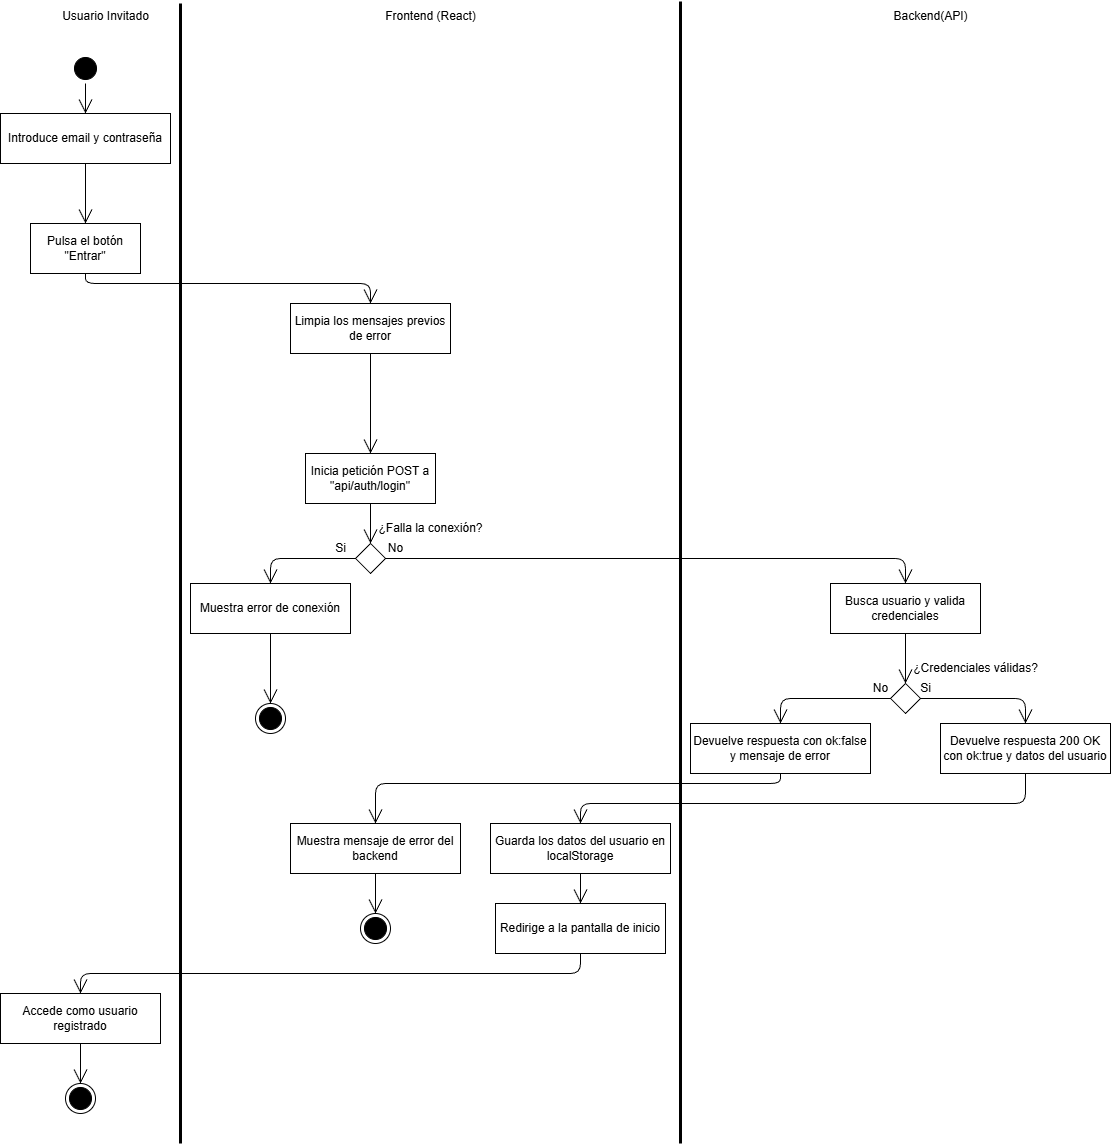

The diagram above was exported from draw.io. Its source (the exported page's mxGraphModel, read from the mxfile embedded in the PNG):
<mxGraphModel dx="1456" dy="779" grid="1" gridSize="10" guides="1" tooltips="1" connect="1" arrows="1" fold="1" page="1" pageScale="1" pageWidth="1169" pageHeight="827" math="0" shadow="0">
  <root>
    <mxCell id="0" />
    <mxCell id="1" parent="0" />
    <mxCell id="2" value="" style="ellipse;html=1;shape=startState;fillColor=#000000;strokeColor=#000000;" parent="1" vertex="1">
      <mxGeometry x="80" y="70" width="30" height="30" as="geometry" />
    </mxCell>
    <mxCell id="4" value="" style="ellipse;html=1;shape=endState;fillColor=#000000;strokeColor=#000000;" parent="1" vertex="1">
      <mxGeometry x="75" y="1100" width="30" height="30" as="geometry" />
    </mxCell>
    <mxCell id="5" value="" style="ellipse;html=1;shape=endState;fillColor=#000000;strokeColor=#000000;" parent="1" vertex="1">
      <mxGeometry x="265" y="720" width="30" height="30" as="geometry" />
    </mxCell>
    <mxCell id="6" value="" style="ellipse;html=1;shape=endState;fillColor=#000000;strokeColor=#000000;" parent="1" vertex="1">
      <mxGeometry x="370" y="930" width="30" height="30" as="geometry" />
    </mxCell>
    <mxCell id="7" value="" style="rhombus;" parent="1" vertex="1">
      <mxGeometry x="365" y="560" width="30" height="30" as="geometry" />
    </mxCell>
    <mxCell id="8" value="" style="rhombus;" parent="1" vertex="1">
      <mxGeometry x="900" y="700" width="30" height="30" as="geometry" />
    </mxCell>
    <mxCell id="9" value="Introduce email y contraseña" style="html=1;whiteSpace=wrap;" parent="1" vertex="1">
      <mxGeometry x="10" y="130" width="170" height="50" as="geometry" />
    </mxCell>
    <mxCell id="10" value="Usuario Invitado" style="text;html=1;align=center;verticalAlign=middle;resizable=0;points=[];autosize=1;strokeColor=none;fillColor=none;" parent="1" vertex="1">
      <mxGeometry x="60" y="18" width="110" height="30" as="geometry" />
    </mxCell>
    <mxCell id="11" value="" style="endArrow=open;endFill=1;endSize=12;html=1;exitX=0.5;exitY=1;exitDx=0;exitDy=0;entryX=0.5;entryY=0;entryDx=0;entryDy=0;" parent="1" source="2" target="9" edge="1">
      <mxGeometry width="160" relative="1" as="geometry">
        <mxPoint x="290" y="430" as="sourcePoint" />
        <mxPoint x="450" y="430" as="targetPoint" />
      </mxGeometry>
    </mxCell>
    <mxCell id="12" value="Pulsa el botón &quot;Entrar&quot;" style="html=1;whiteSpace=wrap;" parent="1" vertex="1">
      <mxGeometry x="40" y="240" width="110" height="50" as="geometry" />
    </mxCell>
    <mxCell id="13" value="" style="endArrow=open;endFill=1;endSize=12;html=1;exitX=0.5;exitY=1;exitDx=0;exitDy=0;entryX=0.5;entryY=0;entryDx=0;entryDy=0;" parent="1" source="9" target="12" edge="1">
      <mxGeometry width="160" relative="1" as="geometry">
        <mxPoint x="290" y="230" as="sourcePoint" />
        <mxPoint x="450" y="230" as="targetPoint" />
      </mxGeometry>
    </mxCell>
    <mxCell id="14" value="Accede como usuario registrado" style="html=1;whiteSpace=wrap;" parent="1" vertex="1">
      <mxGeometry x="10" y="1010" width="160" height="50" as="geometry" />
    </mxCell>
    <mxCell id="15" value="" style="endArrow=open;endFill=1;endSize=12;html=1;exitX=0.5;exitY=1;exitDx=0;exitDy=0;entryX=0.5;entryY=0;entryDx=0;entryDy=0;" parent="1" source="14" target="4" edge="1">
      <mxGeometry width="160" relative="1" as="geometry">
        <mxPoint x="290" y="1200" as="sourcePoint" />
        <mxPoint x="450" y="1200" as="targetPoint" />
      </mxGeometry>
    </mxCell>
    <mxCell id="16" value="" style="endArrow=none;html=1;strokeColor=default;strokeWidth=3;" parent="1" edge="1">
      <mxGeometry width="50" height="50" relative="1" as="geometry">
        <mxPoint x="190" y="1160" as="sourcePoint" />
        <mxPoint x="190" y="20" as="targetPoint" />
      </mxGeometry>
    </mxCell>
    <mxCell id="17" value="Frontend (React)" style="text;html=1;align=center;verticalAlign=middle;resizable=0;points=[];autosize=1;strokeColor=none;fillColor=none;" parent="1" vertex="1">
      <mxGeometry x="385" y="18" width="110" height="30" as="geometry" />
    </mxCell>
    <mxCell id="19" value="Limpia los mensajes previos de error" style="html=1;whiteSpace=wrap;" parent="1" vertex="1">
      <mxGeometry x="300" y="320" width="160" height="50" as="geometry" />
    </mxCell>
    <mxCell id="20" value="" style="endArrow=open;endFill=1;endSize=12;html=1;exitX=0.5;exitY=1;exitDx=0;exitDy=0;entryX=0.5;entryY=0;entryDx=0;entryDy=0;" parent="1" source="12" target="19" edge="1">
      <mxGeometry width="160" relative="1" as="geometry">
        <mxPoint x="410" y="440" as="sourcePoint" />
        <mxPoint x="570" y="440" as="targetPoint" />
        <Array as="points">
          <mxPoint x="95" y="300" />
          <mxPoint x="380" y="300" />
        </Array>
      </mxGeometry>
    </mxCell>
    <mxCell id="21" value="Inicia petición POST a &quot;api/auth/login&quot;" style="html=1;whiteSpace=wrap;" parent="1" vertex="1">
      <mxGeometry x="315" y="470" width="130" height="50" as="geometry" />
    </mxCell>
    <mxCell id="22" value="" style="endArrow=open;endFill=1;endSize=12;html=1;exitX=0.5;exitY=1;exitDx=0;exitDy=0;entryX=0.5;entryY=0;entryDx=0;entryDy=0;" parent="1" source="19" target="21" edge="1">
      <mxGeometry width="160" relative="1" as="geometry">
        <mxPoint x="410" y="440" as="sourcePoint" />
        <mxPoint x="570" y="440" as="targetPoint" />
      </mxGeometry>
    </mxCell>
    <mxCell id="23" value="" style="endArrow=open;endFill=1;endSize=12;html=1;exitX=0.5;exitY=1;exitDx=0;exitDy=0;entryX=0.5;entryY=0;entryDx=0;entryDy=0;" parent="1" source="21" target="7" edge="1">
      <mxGeometry width="160" relative="1" as="geometry">
        <mxPoint x="410" y="440" as="sourcePoint" />
        <mxPoint x="570" y="440" as="targetPoint" />
      </mxGeometry>
    </mxCell>
    <mxCell id="24" value="Muestra error de conexión" style="html=1;whiteSpace=wrap;" parent="1" vertex="1">
      <mxGeometry x="200" y="600" width="160" height="50" as="geometry" />
    </mxCell>
    <mxCell id="25" value="" style="endArrow=open;endFill=1;endSize=12;html=1;exitX=0.5;exitY=1;exitDx=0;exitDy=0;entryX=0.5;entryY=0;entryDx=0;entryDy=0;" parent="1" source="24" target="5" edge="1">
      <mxGeometry width="160" relative="1" as="geometry">
        <mxPoint x="410" y="640" as="sourcePoint" />
        <mxPoint x="570" y="640" as="targetPoint" />
      </mxGeometry>
    </mxCell>
    <mxCell id="26" value="" style="endArrow=open;endFill=1;endSize=12;html=1;exitX=0;exitY=0.5;exitDx=0;exitDy=0;entryX=0.5;entryY=0;entryDx=0;entryDy=0;" parent="1" source="7" target="24" edge="1">
      <mxGeometry width="160" relative="1" as="geometry">
        <mxPoint x="410" y="640" as="sourcePoint" />
        <mxPoint x="570" y="640" as="targetPoint" />
        <Array as="points">
          <mxPoint x="280" y="575" />
        </Array>
      </mxGeometry>
    </mxCell>
    <mxCell id="27" value="Busca usuario y valida credenciales" style="html=1;whiteSpace=wrap;" parent="1" vertex="1">
      <mxGeometry x="840" y="600" width="150" height="50" as="geometry" />
    </mxCell>
    <mxCell id="28" value="" style="endArrow=open;endFill=1;endSize=12;html=1;exitX=0.5;exitY=1;exitDx=0;exitDy=0;entryX=0.5;entryY=0;entryDx=0;entryDy=0;" parent="1" source="27" target="8" edge="1">
      <mxGeometry width="160" relative="1" as="geometry">
        <mxPoint x="510" y="640" as="sourcePoint" />
        <mxPoint x="670" y="640" as="targetPoint" />
      </mxGeometry>
    </mxCell>
    <mxCell id="29" value="Devuelve respuesta con ok:false y mensaje de error" style="html=1;whiteSpace=wrap;" parent="1" vertex="1">
      <mxGeometry x="700" y="740" width="180" height="50" as="geometry" />
    </mxCell>
    <mxCell id="30" value="Devuelve respuesta 200 OK con ok:true y datos del usuario" style="html=1;whiteSpace=wrap;" parent="1" vertex="1">
      <mxGeometry x="950" y="740" width="170" height="50" as="geometry" />
    </mxCell>
    <mxCell id="31" value="" style="endArrow=open;endFill=1;endSize=12;html=1;exitX=0;exitY=0.5;exitDx=0;exitDy=0;entryX=0.5;entryY=0;entryDx=0;entryDy=0;" parent="1" source="8" target="29" edge="1">
      <mxGeometry width="160" relative="1" as="geometry">
        <mxPoint x="510" y="740" as="sourcePoint" />
        <mxPoint x="670" y="740" as="targetPoint" />
        <Array as="points">
          <mxPoint x="790" y="715" />
        </Array>
      </mxGeometry>
    </mxCell>
    <mxCell id="32" value="" style="endArrow=open;endFill=1;endSize=12;html=1;exitX=1;exitY=0.5;exitDx=0;exitDy=0;entryX=0.5;entryY=0;entryDx=0;entryDy=0;" parent="1" source="8" target="30" edge="1">
      <mxGeometry width="160" relative="1" as="geometry">
        <mxPoint x="510" y="740" as="sourcePoint" />
        <mxPoint x="670" y="740" as="targetPoint" />
        <Array as="points">
          <mxPoint x="1035" y="715" />
        </Array>
      </mxGeometry>
    </mxCell>
    <mxCell id="33" value="Guarda los datos del usuario en localStorage" style="html=1;whiteSpace=wrap;" parent="1" vertex="1">
      <mxGeometry x="500" y="840" width="180" height="50" as="geometry" />
    </mxCell>
    <mxCell id="34" value="Muestra mensaje de error del backend" style="html=1;whiteSpace=wrap;" parent="1" vertex="1">
      <mxGeometry x="300" y="840" width="170" height="50" as="geometry" />
    </mxCell>
    <mxCell id="35" value="" style="endArrow=open;endFill=1;endSize=12;html=1;exitX=1;exitY=0.5;exitDx=0;exitDy=0;entryX=0.5;entryY=0;entryDx=0;entryDy=0;" parent="1" source="7" target="27" edge="1">
      <mxGeometry width="160" relative="1" as="geometry">
        <mxPoint x="500" y="740" as="sourcePoint" />
        <mxPoint x="660" y="740" as="targetPoint" />
        <Array as="points">
          <mxPoint x="915" y="575" />
        </Array>
      </mxGeometry>
    </mxCell>
    <mxCell id="36" value="Redirige a la pantalla de inicio" style="html=1;whiteSpace=wrap;" parent="1" vertex="1">
      <mxGeometry x="505" y="920" width="170" height="50" as="geometry" />
    </mxCell>
    <mxCell id="37" value="" style="endArrow=open;endFill=1;endSize=12;html=1;exitX=0.5;exitY=1;exitDx=0;exitDy=0;entryX=0.5;entryY=0;entryDx=0;entryDy=0;" parent="1" source="33" target="36" edge="1">
      <mxGeometry width="160" relative="1" as="geometry">
        <mxPoint x="280" y="940" as="sourcePoint" />
        <mxPoint x="440" y="940" as="targetPoint" />
      </mxGeometry>
    </mxCell>
    <mxCell id="38" value="" style="endArrow=open;endFill=1;endSize=12;html=1;exitX=0.5;exitY=1;exitDx=0;exitDy=0;entryX=0.5;entryY=0;entryDx=0;entryDy=0;" parent="1" source="29" target="34" edge="1">
      <mxGeometry width="160" relative="1" as="geometry">
        <mxPoint x="280" y="940" as="sourcePoint" />
        <mxPoint x="440" y="940" as="targetPoint" />
        <Array as="points">
          <mxPoint x="790" y="800" />
          <mxPoint x="385" y="800" />
        </Array>
      </mxGeometry>
    </mxCell>
    <mxCell id="39" value="" style="endArrow=open;endFill=1;endSize=12;html=1;exitX=0.5;exitY=1;exitDx=0;exitDy=0;entryX=0.5;entryY=0;entryDx=0;entryDy=0;" parent="1" source="34" target="6" edge="1">
      <mxGeometry width="160" relative="1" as="geometry">
        <mxPoint x="280" y="1040" as="sourcePoint" />
        <mxPoint x="385" y="940" as="targetPoint" />
      </mxGeometry>
    </mxCell>
    <mxCell id="40" value="¿Falla la conexión?" style="text;html=1;align=center;verticalAlign=middle;resizable=0;points=[];autosize=1;strokeColor=none;fillColor=none;" parent="1" vertex="1">
      <mxGeometry x="375" y="530" width="130" height="30" as="geometry" />
    </mxCell>
    <mxCell id="41" value="Si" style="text;html=1;align=center;verticalAlign=middle;resizable=0;points=[];autosize=1;strokeColor=none;fillColor=none;" parent="1" vertex="1">
      <mxGeometry x="335" y="550" width="30" height="30" as="geometry" />
    </mxCell>
    <mxCell id="42" value="No" style="text;html=1;align=center;verticalAlign=middle;resizable=0;points=[];autosize=1;strokeColor=none;fillColor=none;" parent="1" vertex="1">
      <mxGeometry x="385" y="550" width="40" height="30" as="geometry" />
    </mxCell>
    <mxCell id="43" value="¿Credenciales válidas?" style="text;html=1;align=center;verticalAlign=middle;resizable=0;points=[];autosize=1;strokeColor=none;fillColor=none;" parent="1" vertex="1">
      <mxGeometry x="910" y="670" width="150" height="30" as="geometry" />
    </mxCell>
    <mxCell id="44" value="Si" style="text;html=1;align=center;verticalAlign=middle;resizable=0;points=[];autosize=1;strokeColor=none;fillColor=none;" parent="1" vertex="1">
      <mxGeometry x="920" y="690" width="30" height="30" as="geometry" />
    </mxCell>
    <mxCell id="45" value="No" style="text;html=1;align=center;verticalAlign=middle;resizable=0;points=[];autosize=1;strokeColor=none;fillColor=none;" parent="1" vertex="1">
      <mxGeometry x="870" y="690" width="40" height="30" as="geometry" />
    </mxCell>
    <mxCell id="46" value="" style="endArrow=none;html=1;strokeColor=default;strokeWidth=3;" parent="1" edge="1">
      <mxGeometry width="50" height="50" relative="1" as="geometry">
        <mxPoint x="690" y="1160" as="sourcePoint" />
        <mxPoint x="690" y="18" as="targetPoint" />
      </mxGeometry>
    </mxCell>
    <mxCell id="47" value="" style="endArrow=open;endFill=1;endSize=12;html=1;exitX=0.5;exitY=1;exitDx=0;exitDy=0;entryX=0.5;entryY=0;entryDx=0;entryDy=0;" parent="1" source="30" target="33" edge="1">
      <mxGeometry width="160" relative="1" as="geometry">
        <mxPoint x="610" y="860" as="sourcePoint" />
        <mxPoint x="770" y="860" as="targetPoint" />
        <Array as="points">
          <mxPoint x="1035" y="820" />
          <mxPoint x="590" y="820" />
        </Array>
      </mxGeometry>
    </mxCell>
    <mxCell id="48" value="" style="endArrow=open;endFill=1;endSize=12;html=1;exitX=0.5;exitY=1;exitDx=0;exitDy=0;entryX=0.5;entryY=0;entryDx=0;entryDy=0;" parent="1" source="36" target="14" edge="1">
      <mxGeometry width="160" relative="1" as="geometry">
        <mxPoint x="280" y="1010" as="sourcePoint" />
        <mxPoint x="440" y="1010" as="targetPoint" />
        <Array as="points">
          <mxPoint x="590" y="990" />
          <mxPoint x="90" y="990" />
        </Array>
      </mxGeometry>
    </mxCell>
    <mxCell id="49" value="Backend(API)" style="text;html=1;align=center;verticalAlign=middle;resizable=0;points=[];autosize=1;strokeColor=none;fillColor=none;" parent="1" vertex="1">
      <mxGeometry x="890" y="18" width="100" height="30" as="geometry" />
    </mxCell>
  </root>
</mxGraphModel>